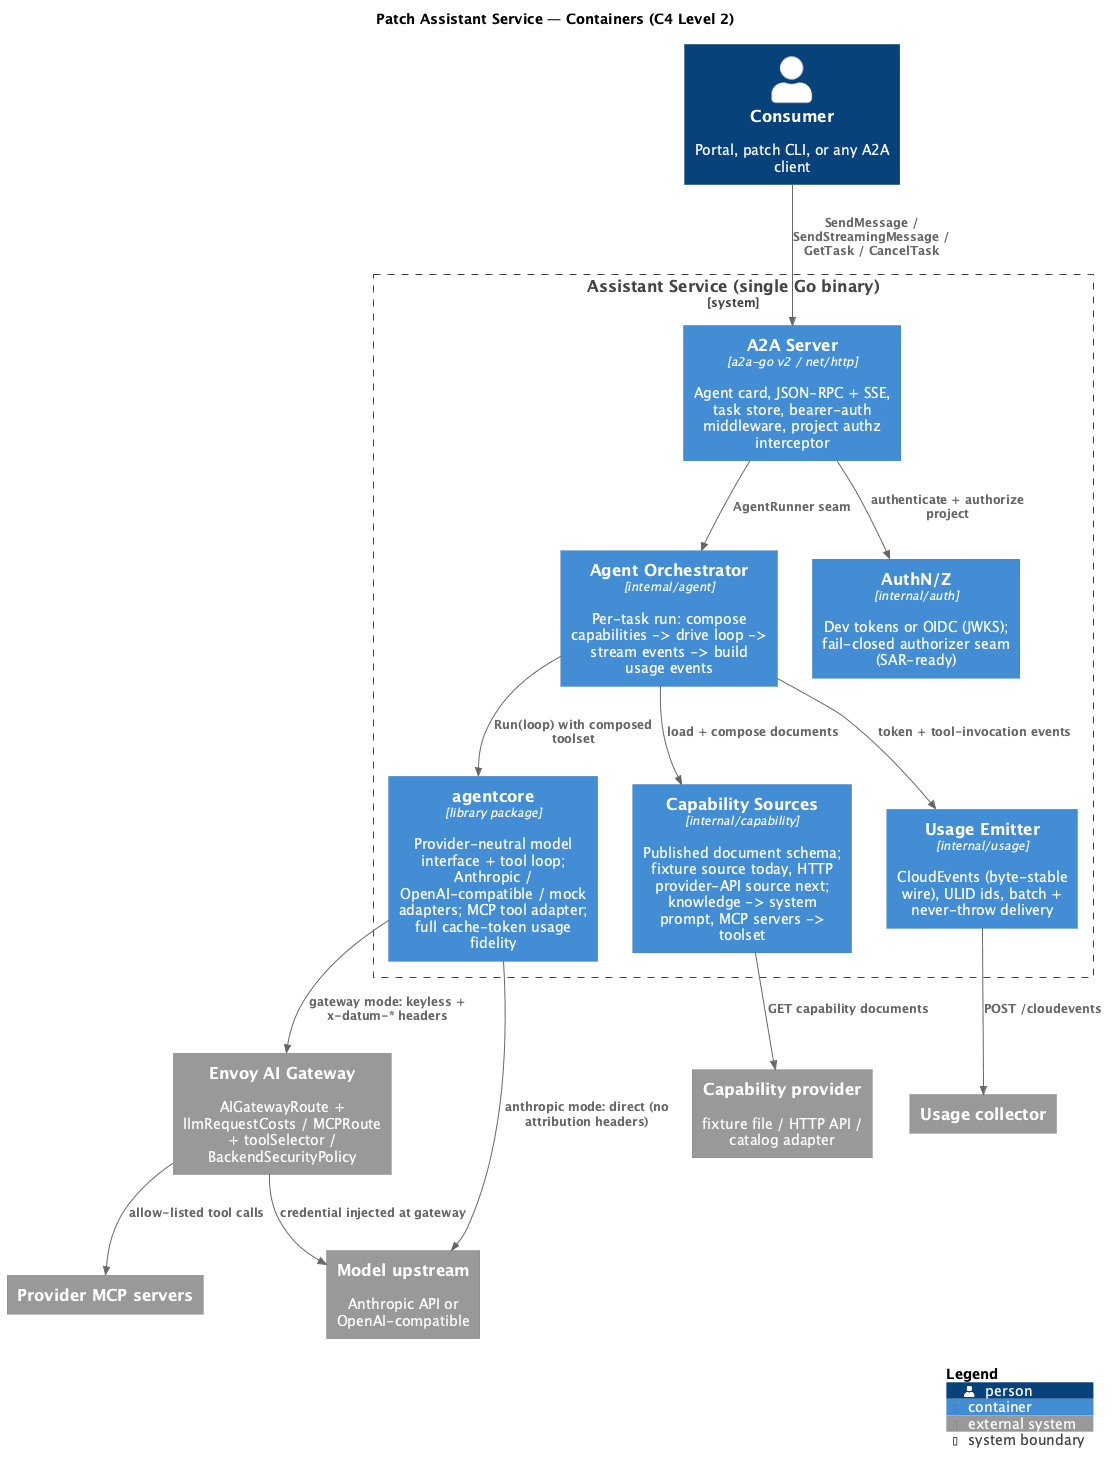

The diagram above was rendered by PlantUML. Its source (embedded in the PNG):
@startuml container
!include <C4/C4_Container>

title Patch Assistant Service — Containers (C4 Level 2)

Person(consumer, "Consumer", "Portal, patch CLI, or any A2A client")

System_Boundary(svc, "Assistant Service (single Go binary)") {
    Container(a2asrv, "A2A Server", "a2a-go v2 / net/http", "Agent card, JSON-RPC + SSE, task store, bearer-auth middleware, project authz interceptor")
    Container(orch, "Agent Orchestrator", "internal/agent", "Per-task run: compose capabilities -> drive loop -> stream events -> build usage events")
    Container(core, "agentcore", "library package", "Provider-neutral model interface + tool loop; Anthropic / OpenAI-compatible / mock adapters; MCP tool adapter; full cache-token usage fidelity")
    Container(caps, "Capability Sources", "internal/capability", "Published document schema; fixture source today, HTTP provider-API source next; knowledge -> system prompt, MCP servers -> toolset")
    Container(meter, "Usage Emitter", "internal/usage", "CloudEvents (byte-stable wire), ULID ids, batch + never-throw delivery")
    Container(auth, "AuthN/Z", "internal/auth", "Dev tokens or OIDC (JWKS); fail-closed authorizer seam (SAR-ready)")
}

System_Ext(gw, "Envoy AI Gateway", "AIGatewayRoute + llmRequestCosts / MCPRoute + toolSelector / BackendSecurityPolicy")
System_Ext(model, "Model upstream", "Anthropic API or OpenAI-compatible")
System_Ext(tools, "Provider MCP servers")
System_Ext(sink, "Usage collector")
System_Ext(capsrc, "Capability provider", "fixture file / HTTP API / catalog adapter")

Rel(consumer, a2asrv, "SendMessage / SendStreamingMessage / GetTask / CancelTask")
Rel(a2asrv, auth, "authenticate + authorize project")
Rel(a2asrv, orch, "AgentRunner seam")
Rel(orch, caps, "load + compose documents")
Rel(orch, core, "Run(loop) with composed toolset")
Rel(orch, meter, "token + tool-invocation events")
Rel(core, gw, "gateway mode: keyless + x-datum-* headers")
Rel(gw, model, "credential injected at gateway")
Rel(gw, tools, "allow-listed tool calls")
Rel(core, model, "anthropic mode: direct (no attribution headers)")
Rel(meter, sink, "POST /cloudevents")
Rel(caps, capsrc, "GET capability documents")

SHOW_LEGEND()
@enduml